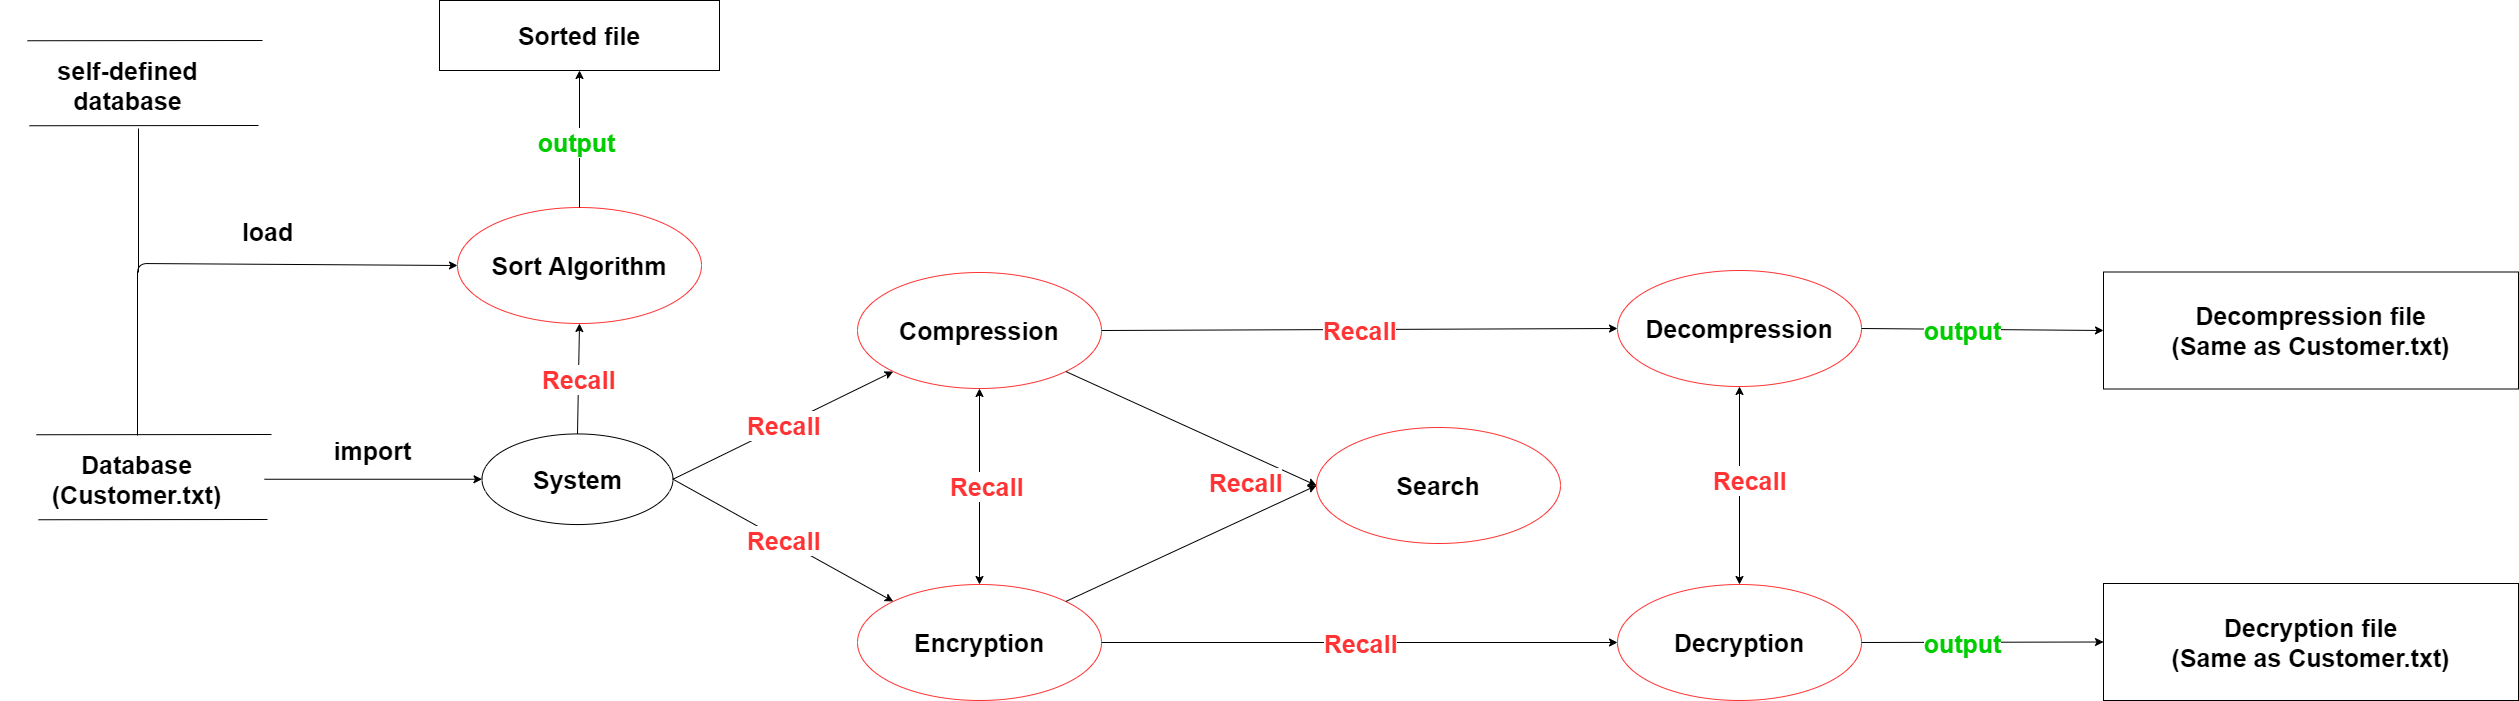

The diagram above was exported from draw.io. Its source (the exported page's mxGraphModel, read from the mxfile embedded in the PNG):
<mxGraphModel dx="1038" dy="548" grid="0" gridSize="10" guides="1" tooltips="1" connect="1" arrows="1" fold="1" page="1" pageScale="1" pageWidth="3300" pageHeight="4681" math="0" shadow="0">
  <root>
    <mxCell id="0" />
    <mxCell id="1" parent="0" />
    <mxCell id="Os4Lu7OP24Z2Jeaa15Kd-2" value="" style="endArrow=none;html=1;fontStyle=1;fontSize=25;" parent="1" edge="1">
      <mxGeometry width="50" height="50" relative="1" as="geometry">
        <mxPoint x="530" y="833.25" as="sourcePoint" />
        <mxPoint x="765" y="833" as="targetPoint" />
      </mxGeometry>
    </mxCell>
    <mxCell id="Os4Lu7OP24Z2Jeaa15Kd-3" value="" style="endArrow=none;html=1;fontStyle=1;fontSize=25;" parent="1" edge="1">
      <mxGeometry width="50" height="50" relative="1" as="geometry">
        <mxPoint x="532" y="918.25" as="sourcePoint" />
        <mxPoint x="761" y="918" as="targetPoint" />
      </mxGeometry>
    </mxCell>
    <mxCell id="Os4Lu7OP24Z2Jeaa15Kd-4" value="&lt;font style=&quot;font-size: 25px;&quot;&gt;Database&lt;br style=&quot;font-size: 25px;&quot;&gt;(Customer.txt)&lt;/font&gt;" style="text;html=1;strokeColor=none;fillColor=none;align=center;verticalAlign=middle;whiteSpace=wrap;rounded=0;fontStyle=1;fontSize=25;" parent="1" vertex="1">
      <mxGeometry x="503" y="856.25" width="255" height="43" as="geometry" />
    </mxCell>
    <mxCell id="Os4Lu7OP24Z2Jeaa15Kd-5" value="" style="endArrow=classic;html=1;exitX=1;exitY=0.5;exitDx=0;exitDy=0;entryX=0;entryY=0.5;entryDx=0;entryDy=0;fontStyle=1;fontSize=25;" parent="1" source="Os4Lu7OP24Z2Jeaa15Kd-4" target="Os4Lu7OP24Z2Jeaa15Kd-7" edge="1">
      <mxGeometry relative="1" as="geometry">
        <mxPoint x="790" y="898" as="sourcePoint" />
        <mxPoint x="902" y="898" as="targetPoint" />
        <Array as="points" />
      </mxGeometry>
    </mxCell>
    <mxCell id="Os4Lu7OP24Z2Jeaa15Kd-6" value="import" style="edgeLabel;resizable=0;html=1;align=center;verticalAlign=middle;fontSize=25;fontStyle=1;" parent="Os4Lu7OP24Z2Jeaa15Kd-5" connectable="0" vertex="1">
      <mxGeometry relative="1" as="geometry">
        <mxPoint x="-1.71" y="-29.380000000000003" as="offset" />
      </mxGeometry>
    </mxCell>
    <mxCell id="Os4Lu7OP24Z2Jeaa15Kd-7" value="&lt;font style=&quot;font-size: 25px&quot;&gt;System&lt;br style=&quot;font-size: 25px&quot;&gt;&lt;/font&gt;" style="ellipse;whiteSpace=wrap;html=1;fontStyle=1;fontSize=25;" parent="1" vertex="1">
      <mxGeometry x="975.5" y="832.4399999999999" width="191" height="90.62" as="geometry" />
    </mxCell>
    <mxCell id="Os4Lu7OP24Z2Jeaa15Kd-20" value="" style="endArrow=classic;html=1;fontSize=25;exitX=1;exitY=0.5;exitDx=0;exitDy=0;fontStyle=1;entryX=0;entryY=1;entryDx=0;entryDy=0;" parent="1" source="Os4Lu7OP24Z2Jeaa15Kd-7" target="Os4Lu7OP24Z2Jeaa15Kd-25" edge="1">
      <mxGeometry relative="1" as="geometry">
        <mxPoint x="1325.9999999999982" y="876.25" as="sourcePoint" />
        <mxPoint x="1377" y="619" as="targetPoint" />
      </mxGeometry>
    </mxCell>
    <mxCell id="Os4Lu7OP24Z2Jeaa15Kd-21" value="Recall" style="edgeLabel;resizable=0;html=1;align=center;verticalAlign=middle;fontSize=25;fontStyle=1;fontColor=#FF3333;" parent="Os4Lu7OP24Z2Jeaa15Kd-20" connectable="0" vertex="1">
      <mxGeometry relative="1" as="geometry" />
    </mxCell>
    <mxCell id="Os4Lu7OP24Z2Jeaa15Kd-25" value="Compression" style="ellipse;whiteSpace=wrap;html=1;fontSize=25;fontStyle=1;strokeColor=#FF3333;" parent="1" vertex="1">
      <mxGeometry x="1351" y="671" width="244" height="116" as="geometry" />
    </mxCell>
    <mxCell id="Os4Lu7OP24Z2Jeaa15Kd-33" value="Encryption" style="ellipse;whiteSpace=wrap;html=1;fontSize=25;fontStyle=1;strokeColor=#FF3333;" parent="1" vertex="1">
      <mxGeometry x="1351" y="983" width="244" height="116" as="geometry" />
    </mxCell>
    <mxCell id="Os4Lu7OP24Z2Jeaa15Kd-40" value="Decryption" style="ellipse;whiteSpace=wrap;html=1;fontSize=25;fontStyle=1;strokeColor=#FF3333;" parent="1" vertex="1">
      <mxGeometry x="2111" y="983" width="244" height="116" as="geometry" />
    </mxCell>
    <mxCell id="Os4Lu7OP24Z2Jeaa15Kd-80" value="" style="endArrow=classic;html=1;fontSize=25;fontStyle=1;entryX=0;entryY=0.5;entryDx=0;entryDy=0;" parent="1" target="Os4Lu7OP24Z2Jeaa15Kd-86" edge="1">
      <mxGeometry relative="1" as="geometry">
        <mxPoint x="631" y="834" as="sourcePoint" />
        <mxPoint x="922" y="662" as="targetPoint" />
        <Array as="points">
          <mxPoint x="631" y="662" />
        </Array>
      </mxGeometry>
    </mxCell>
    <mxCell id="Os4Lu7OP24Z2Jeaa15Kd-81" value="load" style="edgeLabel;resizable=0;html=1;align=center;verticalAlign=middle;fontSize=25;fontStyle=1" parent="Os4Lu7OP24Z2Jeaa15Kd-80" connectable="0" vertex="1">
      <mxGeometry relative="1" as="geometry">
        <mxPoint x="55.01" y="-32.89" as="offset" />
      </mxGeometry>
    </mxCell>
    <mxCell id="Os4Lu7OP24Z2Jeaa15Kd-82" value="" style="endArrow=classic;html=1;fontSize=25;exitX=0.5;exitY=0;exitDx=0;exitDy=0;fontStyle=1;entryX=0.5;entryY=1;entryDx=0;entryDy=0;" parent="1" source="Os4Lu7OP24Z2Jeaa15Kd-7" target="Os4Lu7OP24Z2Jeaa15Kd-86" edge="1">
      <mxGeometry relative="1" as="geometry">
        <mxPoint x="1053" y="972" as="sourcePoint" />
        <mxPoint x="1043" y="721" as="targetPoint" />
        <Array as="points" />
      </mxGeometry>
    </mxCell>
    <mxCell id="Os4Lu7OP24Z2Jeaa15Kd-83" value="Recall" style="edgeLabel;resizable=0;html=1;align=center;verticalAlign=middle;fontSize=25;fontStyle=1;fontColor=#FF3333;" parent="Os4Lu7OP24Z2Jeaa15Kd-82" connectable="0" vertex="1">
      <mxGeometry relative="1" as="geometry" />
    </mxCell>
    <mxCell id="Os4Lu7OP24Z2Jeaa15Kd-86" value="Sort Algorithm" style="ellipse;whiteSpace=wrap;html=1;fontSize=25;fontStyle=1;strokeColor=#FF3333;" parent="1" vertex="1">
      <mxGeometry x="951" y="606" width="244" height="116" as="geometry" />
    </mxCell>
    <mxCell id="Os4Lu7OP24Z2Jeaa15Kd-100" value="" style="endArrow=classic;html=1;fontSize=25;exitX=0.5;exitY=0;exitDx=0;exitDy=0;fontStyle=1;entryX=0.5;entryY=1;entryDx=0;entryDy=0;" parent="1" source="Os4Lu7OP24Z2Jeaa15Kd-86" target="Os4Lu7OP24Z2Jeaa15Kd-102" edge="1">
      <mxGeometry relative="1" as="geometry">
        <mxPoint x="1599" y="829" as="sourcePoint" />
        <mxPoint x="1111" y="519" as="targetPoint" />
      </mxGeometry>
    </mxCell>
    <mxCell id="Os4Lu7OP24Z2Jeaa15Kd-102" value="Sorted file" style="rounded=0;whiteSpace=wrap;html=1;fontSize=25;fontStyle=1" parent="1" vertex="1">
      <mxGeometry x="933" y="399" width="280" height="70" as="geometry" />
    </mxCell>
    <mxCell id="wJIy1iBH23aj7a1e9dVH-1" value="" style="endArrow=classic;html=1;fontSize=25;fontStyle=1;exitX=1;exitY=0.5;exitDx=0;exitDy=0;entryX=0;entryY=0;entryDx=0;entryDy=0;" parent="1" source="Os4Lu7OP24Z2Jeaa15Kd-7" target="Os4Lu7OP24Z2Jeaa15Kd-33" edge="1">
      <mxGeometry relative="1" as="geometry">
        <mxPoint x="1171" y="941" as="sourcePoint" />
        <mxPoint x="1386" y="961" as="targetPoint" />
      </mxGeometry>
    </mxCell>
    <mxCell id="wJIy1iBH23aj7a1e9dVH-2" value="Recall" style="edgeLabel;resizable=0;html=1;align=center;verticalAlign=middle;fontSize=25;fontStyle=1;fontColor=#FF3333;" parent="wJIy1iBH23aj7a1e9dVH-1" connectable="0" vertex="1">
      <mxGeometry relative="1" as="geometry" />
    </mxCell>
    <mxCell id="wJIy1iBH23aj7a1e9dVH-3" value="" style="endArrow=classic;html=1;fontSize=25;fontStyle=1;exitX=1;exitY=0.5;exitDx=0;exitDy=0;entryX=0;entryY=0.5;entryDx=0;entryDy=0;" parent="1" source="Os4Lu7OP24Z2Jeaa15Kd-33" target="Os4Lu7OP24Z2Jeaa15Kd-40" edge="1">
      <mxGeometry relative="1" as="geometry">
        <mxPoint x="1170.999999999989" y="887.0000000000005" as="sourcePoint" />
        <mxPoint x="1983" y="1056" as="targetPoint" />
      </mxGeometry>
    </mxCell>
    <mxCell id="wJIy1iBH23aj7a1e9dVH-4" value="Recall" style="edgeLabel;resizable=0;html=1;align=center;verticalAlign=middle;fontSize=25;fontStyle=1;fontColor=#FF3333;" parent="wJIy1iBH23aj7a1e9dVH-3" connectable="0" vertex="1">
      <mxGeometry relative="1" as="geometry" />
    </mxCell>
    <mxCell id="wJIy1iBH23aj7a1e9dVH-5" value="Decompression" style="ellipse;whiteSpace=wrap;html=1;fontSize=25;fontStyle=1;strokeColor=#FF3333;" parent="1" vertex="1">
      <mxGeometry x="2111" y="669" width="244" height="116" as="geometry" />
    </mxCell>
    <mxCell id="wJIy1iBH23aj7a1e9dVH-6" value="" style="endArrow=classic;html=1;fontSize=25;fontStyle=1;exitX=1;exitY=0.5;exitDx=0;exitDy=0;entryX=0;entryY=0.5;entryDx=0;entryDy=0;" parent="1" source="Os4Lu7OP24Z2Jeaa15Kd-25" target="wJIy1iBH23aj7a1e9dVH-5" edge="1">
      <mxGeometry relative="1" as="geometry">
        <mxPoint x="1639.9999999999945" y="1056" as="sourcePoint" />
        <mxPoint x="1993" y="1066" as="targetPoint" />
      </mxGeometry>
    </mxCell>
    <mxCell id="wJIy1iBH23aj7a1e9dVH-7" value="Recall" style="edgeLabel;resizable=0;html=1;align=center;verticalAlign=middle;fontSize=25;fontStyle=1;fontColor=#FF3333;" parent="wJIy1iBH23aj7a1e9dVH-6" connectable="0" vertex="1">
      <mxGeometry relative="1" as="geometry" />
    </mxCell>
    <mxCell id="wJIy1iBH23aj7a1e9dVH-19" value="Search" style="ellipse;whiteSpace=wrap;html=1;fontSize=25;fontStyle=1;strokeColor=#FF3333;" parent="1" vertex="1">
      <mxGeometry x="1810" y="826" width="244" height="116" as="geometry" />
    </mxCell>
    <mxCell id="wJIy1iBH23aj7a1e9dVH-21" value="" style="endArrow=classic;html=1;exitX=1;exitY=1;exitDx=0;exitDy=0;entryX=0;entryY=0.5;entryDx=0;entryDy=0;" parent="1" source="Os4Lu7OP24Z2Jeaa15Kd-25" target="wJIy1iBH23aj7a1e9dVH-19" edge="1">
      <mxGeometry width="50" height="50" relative="1" as="geometry">
        <mxPoint x="1743" y="736" as="sourcePoint" />
        <mxPoint x="1793" y="686" as="targetPoint" />
      </mxGeometry>
    </mxCell>
    <mxCell id="wJIy1iBH23aj7a1e9dVH-22" value="" style="endArrow=classic;html=1;exitX=1;exitY=0;exitDx=0;exitDy=0;entryX=0;entryY=0.5;entryDx=0;entryDy=0;" parent="1" source="Os4Lu7OP24Z2Jeaa15Kd-33" target="wJIy1iBH23aj7a1e9dVH-19" edge="1">
      <mxGeometry width="50" height="50" relative="1" as="geometry">
        <mxPoint x="1624.196229615989" y="780.0458236266613" as="sourcePoint" />
        <mxPoint x="1663" y="920" as="targetPoint" />
      </mxGeometry>
    </mxCell>
    <mxCell id="wJIy1iBH23aj7a1e9dVH-23" value="" style="endArrow=classic;startArrow=classic;html=1;exitX=0.5;exitY=0;exitDx=0;exitDy=0;entryX=0.5;entryY=1;entryDx=0;entryDy=0;" parent="1" source="Os4Lu7OP24Z2Jeaa15Kd-33" target="Os4Lu7OP24Z2Jeaa15Kd-25" edge="1">
      <mxGeometry width="50" height="50" relative="1" as="geometry">
        <mxPoint x="1743" y="736" as="sourcePoint" />
        <mxPoint x="1793" y="686" as="targetPoint" />
      </mxGeometry>
    </mxCell>
    <mxCell id="wJIy1iBH23aj7a1e9dVH-24" value="" style="endArrow=classic;startArrow=classic;html=1;exitX=0.5;exitY=0;exitDx=0;exitDy=0;entryX=0.5;entryY=1;entryDx=0;entryDy=0;" parent="1" source="Os4Lu7OP24Z2Jeaa15Kd-40" target="wJIy1iBH23aj7a1e9dVH-5" edge="1">
      <mxGeometry width="50" height="50" relative="1" as="geometry">
        <mxPoint x="1538" y="993" as="sourcePoint" />
        <mxPoint x="1538" y="796.9999999999995" as="targetPoint" />
      </mxGeometry>
    </mxCell>
    <mxCell id="wJIy1iBH23aj7a1e9dVH-25" value="Recall" style="edgeLabel;resizable=0;html=1;align=center;verticalAlign=middle;fontSize=25;fontStyle=1;fontColor=#FF3333;" parent="1" connectable="0" vertex="1">
      <mxGeometry x="1834.0035749538981" y="733.001211858777" as="geometry">
        <mxPoint x="-355" y="151" as="offset" />
      </mxGeometry>
    </mxCell>
    <mxCell id="wJIy1iBH23aj7a1e9dVH-26" value="Recall" style="edgeLabel;resizable=0;html=1;align=center;verticalAlign=middle;fontSize=25;fontStyle=1;fontColor=#FF3333;" parent="1" connectable="0" vertex="1">
      <mxGeometry x="2093.0035749538984" y="729.001211858777" as="geometry">
        <mxPoint x="-355" y="151" as="offset" />
      </mxGeometry>
    </mxCell>
    <mxCell id="wJIy1iBH23aj7a1e9dVH-27" value="Recall" style="edgeLabel;resizable=0;html=1;align=center;verticalAlign=middle;fontSize=25;fontStyle=1;fontColor=#FF3333;" parent="1" connectable="0" vertex="1">
      <mxGeometry x="2597.0035749538984" y="727.001211858777" as="geometry">
        <mxPoint x="-355" y="151" as="offset" />
      </mxGeometry>
    </mxCell>
    <mxCell id="wJIy1iBH23aj7a1e9dVH-28" value="" style="endArrow=classic;html=1;fontSize=25;exitX=1;exitY=0.5;exitDx=0;exitDy=0;fontStyle=1;entryX=0;entryY=0.5;entryDx=0;entryDy=0;" parent="1" source="Os4Lu7OP24Z2Jeaa15Kd-40" target="wJIy1iBH23aj7a1e9dVH-30" edge="1">
      <mxGeometry relative="1" as="geometry">
        <mxPoint x="2772.55" y="1581.25" as="sourcePoint" />
        <mxPoint x="2572" y="1046" as="targetPoint" />
      </mxGeometry>
    </mxCell>
    <mxCell id="wJIy1iBH23aj7a1e9dVH-29" value="output" style="edgeLabel;resizable=0;html=1;align=center;verticalAlign=middle;fontSize=25;fontStyle=1;fontColor=#00CC00;" parent="wJIy1iBH23aj7a1e9dVH-28" connectable="0" vertex="1">
      <mxGeometry relative="1" as="geometry">
        <mxPoint x="-20.000000000000004" y="0.25" as="offset" />
      </mxGeometry>
    </mxCell>
    <mxCell id="wJIy1iBH23aj7a1e9dVH-30" value="Decryption file&lt;br&gt;(Same as Customer.txt)" style="rounded=0;whiteSpace=wrap;html=1;fontSize=25;fontStyle=1" parent="1" vertex="1">
      <mxGeometry x="2597" y="982" width="415" height="117" as="geometry" />
    </mxCell>
    <mxCell id="wJIy1iBH23aj7a1e9dVH-31" value="" style="endArrow=classic;html=1;fontSize=25;exitX=1;exitY=0.5;exitDx=0;exitDy=0;fontStyle=1;entryX=0;entryY=0.5;entryDx=0;entryDy=0;" parent="1" source="wJIy1iBH23aj7a1e9dVH-5" target="wJIy1iBH23aj7a1e9dVH-33" edge="1">
      <mxGeometry relative="1" as="geometry">
        <mxPoint x="2372.0000000000073" y="1051" as="sourcePoint" />
        <mxPoint x="2561" y="751" as="targetPoint" />
      </mxGeometry>
    </mxCell>
    <mxCell id="wJIy1iBH23aj7a1e9dVH-32" value="output" style="edgeLabel;resizable=0;html=1;align=center;verticalAlign=middle;fontSize=25;fontStyle=1;fontColor=#00CC00;" parent="wJIy1iBH23aj7a1e9dVH-31" connectable="0" vertex="1">
      <mxGeometry relative="1" as="geometry">
        <mxPoint x="-20.000000000000004" y="0.25" as="offset" />
      </mxGeometry>
    </mxCell>
    <mxCell id="wJIy1iBH23aj7a1e9dVH-33" value="Decompression file&lt;br&gt;(Same as Customer.txt)" style="rounded=0;whiteSpace=wrap;html=1;fontSize=25;fontStyle=1" parent="1" vertex="1">
      <mxGeometry x="2597" y="670.5" width="415" height="117" as="geometry" />
    </mxCell>
    <mxCell id="wJIy1iBH23aj7a1e9dVH-34" value="" style="endArrow=none;html=1;fontStyle=1;fontSize=25;" parent="1" edge="1">
      <mxGeometry width="50" height="50" relative="1" as="geometry">
        <mxPoint x="521" y="439.25" as="sourcePoint" />
        <mxPoint x="756" y="439" as="targetPoint" />
      </mxGeometry>
    </mxCell>
    <mxCell id="wJIy1iBH23aj7a1e9dVH-35" value="" style="endArrow=none;html=1;fontStyle=1;fontSize=25;" parent="1" edge="1">
      <mxGeometry width="50" height="50" relative="1" as="geometry">
        <mxPoint x="523" y="524.25" as="sourcePoint" />
        <mxPoint x="751.9999999999995" y="524" as="targetPoint" />
      </mxGeometry>
    </mxCell>
    <mxCell id="wJIy1iBH23aj7a1e9dVH-36" value="self-defined&lt;br&gt;database" style="text;html=1;strokeColor=none;fillColor=none;align=center;verticalAlign=middle;whiteSpace=wrap;rounded=0;fontStyle=1;fontSize=25;" parent="1" vertex="1">
      <mxGeometry x="494" y="462.25" width="255" height="43" as="geometry" />
    </mxCell>
    <mxCell id="wJIy1iBH23aj7a1e9dVH-39" value="" style="endArrow=none;html=1;" parent="1" edge="1">
      <mxGeometry width="50" height="50" relative="1" as="geometry">
        <mxPoint x="632" y="527" as="sourcePoint" />
        <mxPoint x="632" y="671" as="targetPoint" />
      </mxGeometry>
    </mxCell>
    <mxCell id="wJIy1iBH23aj7a1e9dVH-40" value="output" style="edgeLabel;resizable=0;html=1;align=center;verticalAlign=middle;fontSize=25;fontStyle=1;fontColor=#00CC00;" parent="1" connectable="0" vertex="1">
      <mxGeometry x="2455.9959021291916" y="722.0017016704894" as="geometry">
        <mxPoint x="-1386" y="-182" as="offset" />
      </mxGeometry>
    </mxCell>
  </root>
</mxGraphModel>